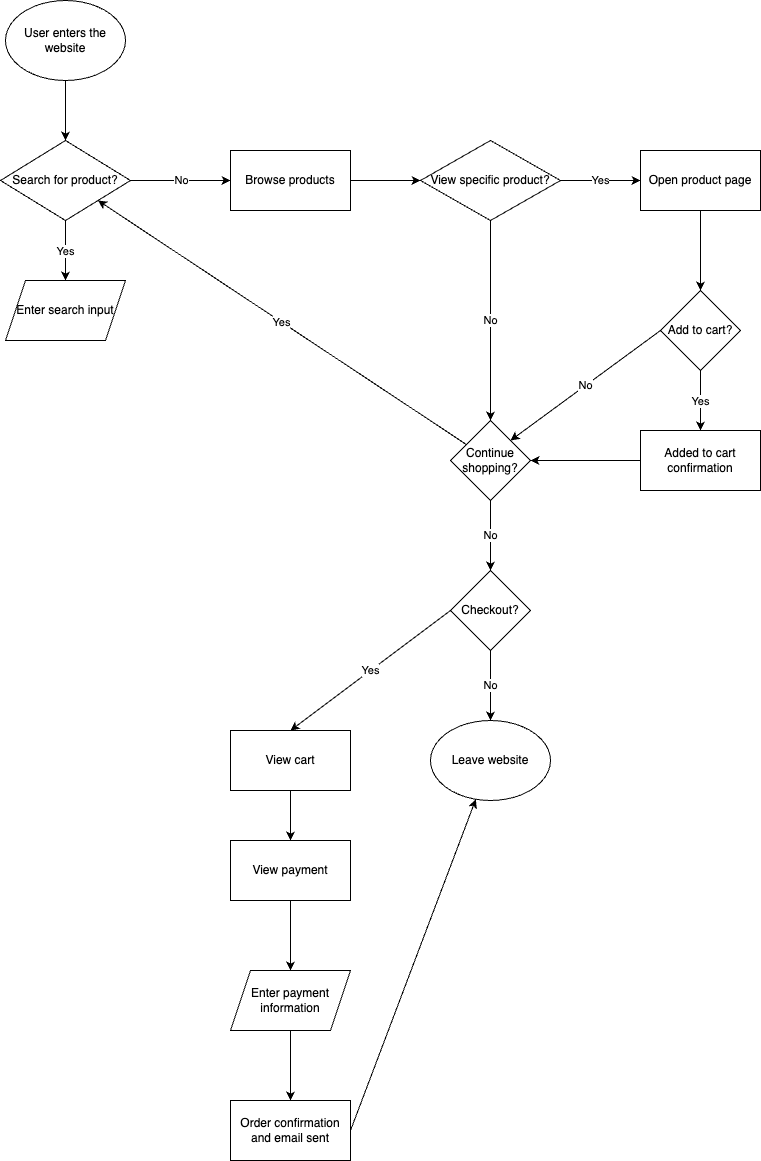

The diagram above was exported from draw.io. Its source (the exported page's mxGraphModel, read from the mxfile embedded in the PNG):
<mxGraphModel dx="1055" dy="381" grid="1" gridSize="10" guides="1" tooltips="1" connect="1" arrows="1" fold="1" page="1" pageScale="1" pageWidth="850" pageHeight="1100" math="0" shadow="0">
  <root>
    <mxCell id="0" />
    <mxCell id="1" parent="0" />
    <mxCell id="17" value="" style="edgeStyle=none;html=1;" edge="1" parent="1" source="2" target="8">
      <mxGeometry relative="1" as="geometry" />
    </mxCell>
    <mxCell id="2" value="User enters the website" style="ellipse;whiteSpace=wrap;html=1;" vertex="1" parent="1">
      <mxGeometry x="75" y="50" width="120" height="80" as="geometry" />
    </mxCell>
    <mxCell id="13" value="No" style="edgeStyle=none;html=1;" edge="1" parent="1" source="8" target="12">
      <mxGeometry relative="1" as="geometry" />
    </mxCell>
    <mxCell id="14" value="Yes" style="edgeStyle=none;html=1;" edge="1" parent="1" source="8" target="10">
      <mxGeometry relative="1" as="geometry" />
    </mxCell>
    <mxCell id="8" value="Search for product?" style="rhombus;whiteSpace=wrap;html=1;" vertex="1" parent="1">
      <mxGeometry x="70" y="190" width="130" height="80" as="geometry" />
    </mxCell>
    <mxCell id="10" value="Enter search input" style="shape=parallelogram;perimeter=parallelogramPerimeter;whiteSpace=wrap;html=1;fixedSize=1;" vertex="1" parent="1">
      <mxGeometry x="75" y="330" width="120" height="60" as="geometry" />
    </mxCell>
    <mxCell id="16" value="" style="edgeStyle=none;html=1;" edge="1" parent="1" source="12" target="15">
      <mxGeometry relative="1" as="geometry" />
    </mxCell>
    <mxCell id="12" value="Browse products" style="rounded=0;whiteSpace=wrap;html=1;" vertex="1" parent="1">
      <mxGeometry x="300" y="200" width="120" height="60" as="geometry" />
    </mxCell>
    <mxCell id="19" value="Yes" style="edgeStyle=none;html=1;" edge="1" parent="1" source="15" target="18">
      <mxGeometry relative="1" as="geometry" />
    </mxCell>
    <mxCell id="29" value="No" style="edgeStyle=none;html=1;entryX=0.5;entryY=0;entryDx=0;entryDy=0;" edge="1" parent="1" source="15" target="24">
      <mxGeometry relative="1" as="geometry">
        <mxPoint x="560" y="349.9999999999999" as="targetPoint" />
      </mxGeometry>
    </mxCell>
    <mxCell id="15" value="View specific product?" style="rhombus;whiteSpace=wrap;html=1;" vertex="1" parent="1">
      <mxGeometry x="490" y="190" width="140" height="80" as="geometry" />
    </mxCell>
    <mxCell id="21" value="" style="edgeStyle=none;html=1;" edge="1" parent="1" source="18" target="20">
      <mxGeometry relative="1" as="geometry" />
    </mxCell>
    <mxCell id="18" value="Open product page" style="rounded=0;whiteSpace=wrap;html=1;" vertex="1" parent="1">
      <mxGeometry x="710" y="200" width="120" height="60" as="geometry" />
    </mxCell>
    <mxCell id="23" value="Yes" style="edgeStyle=none;html=1;" edge="1" parent="1" source="20" target="22">
      <mxGeometry relative="1" as="geometry" />
    </mxCell>
    <mxCell id="32" value="No" style="edgeStyle=none;html=1;exitX=0;exitY=0.5;exitDx=0;exitDy=0;entryX=1;entryY=0;entryDx=0;entryDy=0;" edge="1" parent="1" source="20" target="24">
      <mxGeometry relative="1" as="geometry" />
    </mxCell>
    <mxCell id="20" value="Add to cart?" style="rhombus;whiteSpace=wrap;html=1;" vertex="1" parent="1">
      <mxGeometry x="730" y="340" width="80" height="80" as="geometry" />
    </mxCell>
    <mxCell id="25" value="" style="edgeStyle=none;html=1;" edge="1" parent="1" source="22" target="24">
      <mxGeometry relative="1" as="geometry" />
    </mxCell>
    <mxCell id="22" value="Added to cart confirmation" style="rounded=0;whiteSpace=wrap;html=1;" vertex="1" parent="1">
      <mxGeometry x="710" y="480" width="120" height="60" as="geometry" />
    </mxCell>
    <mxCell id="27" value="Yes" style="edgeStyle=none;html=1;entryX=1;entryY=1;entryDx=0;entryDy=0;" edge="1" parent="1" source="24" target="8">
      <mxGeometry relative="1" as="geometry">
        <mxPoint x="560" y="390.0000000000001" as="targetPoint" />
      </mxGeometry>
    </mxCell>
    <mxCell id="31" value="No" style="edgeStyle=none;html=1;" edge="1" parent="1" source="24" target="30">
      <mxGeometry relative="1" as="geometry" />
    </mxCell>
    <mxCell id="24" value="Continue shopping?" style="rhombus;whiteSpace=wrap;html=1;" vertex="1" parent="1">
      <mxGeometry x="520" y="470" width="80" height="80" as="geometry" />
    </mxCell>
    <mxCell id="34" value="No" style="edgeStyle=none;html=1;" edge="1" parent="1" source="30" target="33">
      <mxGeometry relative="1" as="geometry" />
    </mxCell>
    <mxCell id="36" value="Yes" style="edgeStyle=none;html=1;exitX=0;exitY=0.5;exitDx=0;exitDy=0;entryX=0.5;entryY=0;entryDx=0;entryDy=0;" edge="1" parent="1" source="30" target="35">
      <mxGeometry relative="1" as="geometry" />
    </mxCell>
    <mxCell id="30" value="Checkout?" style="rhombus;whiteSpace=wrap;html=1;" vertex="1" parent="1">
      <mxGeometry x="520" y="620" width="80" height="80" as="geometry" />
    </mxCell>
    <mxCell id="33" value="Leave website" style="ellipse;whiteSpace=wrap;html=1;" vertex="1" parent="1">
      <mxGeometry x="500" y="770" width="120" height="80" as="geometry" />
    </mxCell>
    <mxCell id="38" value="" style="edgeStyle=none;html=1;" edge="1" parent="1" source="35" target="37">
      <mxGeometry relative="1" as="geometry" />
    </mxCell>
    <mxCell id="35" value="View cart" style="rounded=0;whiteSpace=wrap;html=1;" vertex="1" parent="1">
      <mxGeometry x="300" y="780" width="120" height="60" as="geometry" />
    </mxCell>
    <mxCell id="40" value="" style="edgeStyle=none;html=1;" edge="1" parent="1" source="37" target="39">
      <mxGeometry relative="1" as="geometry" />
    </mxCell>
    <mxCell id="37" value="View payment" style="rounded=0;whiteSpace=wrap;html=1;" vertex="1" parent="1">
      <mxGeometry x="300" y="890" width="120" height="60" as="geometry" />
    </mxCell>
    <mxCell id="42" value="" style="edgeStyle=none;html=1;" edge="1" parent="1" source="39" target="41">
      <mxGeometry relative="1" as="geometry" />
    </mxCell>
    <mxCell id="39" value="Enter payment information" style="shape=parallelogram;perimeter=parallelogramPerimeter;whiteSpace=wrap;html=1;fixedSize=1;" vertex="1" parent="1">
      <mxGeometry x="300" y="1020" width="120" height="60" as="geometry" />
    </mxCell>
    <mxCell id="43" style="edgeStyle=none;html=1;exitX=1;exitY=0.5;exitDx=0;exitDy=0;" edge="1" parent="1" source="41" target="33">
      <mxGeometry relative="1" as="geometry" />
    </mxCell>
    <mxCell id="41" value="Order confirmation and email sent" style="rounded=0;whiteSpace=wrap;html=1;" vertex="1" parent="1">
      <mxGeometry x="300" y="1150" width="120" height="60" as="geometry" />
    </mxCell>
  </root>
</mxGraphModel>